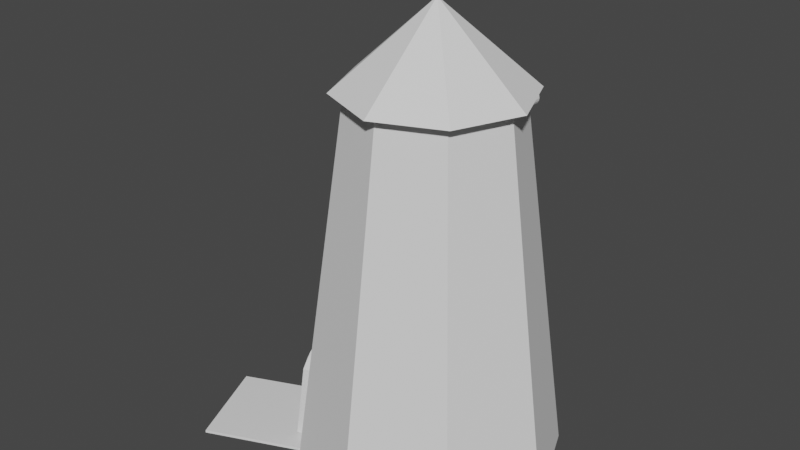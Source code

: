 # Source: malom.blend  (saved by Blender 2.83.20; exported with 4.5.12 LTS)
import bpy
from mathutils import Matrix  # noqa: F401  (used for matrix-valued properties, if any)

bpy.ops.wm.read_factory_settings(use_empty=True)
scene = bpy.context.scene
scene.name = 'Scene'

# ---- collections
col_collection = bpy.data.collections.new('Collection'); scene.collection.children.link(col_collection)

# ---- world
world_world = bpy.data.worlds.new('World'); scene.world = world_world
world_world.use_nodes = True; world_world.node_tree.nodes.clear()
_N = world_world.node_tree.nodes; _L = world_world.node_tree.links
n0 = _N.new('ShaderNodeOutputWorld'); n0.name = 'World Output'; n0.location = (300, 300)
n1 = _N.new('ShaderNodeBackground'); n1.name = 'Background'; n1.location = (10, 300)
n1.inputs[0].default_value = (0.05088, 0.05088, 0.05088, 1.0)
_L.new(n1.outputs[0], n0.inputs[0])
n0.is_active_output = True
world_world.color = (0.05088, 0.05088, 0.05088)
world_world.use_sun_shadow = False
world_world.sun_shadow_jitter_overblur = 0.0

# ---- meshes
me_henger = bpy.data.meshes.new('Henger')
me_henger.from_pydata([(1.475e-09, 1.124, 0.0), (1.916e-09, 0.6845, 2.0), (0.7946, 0.7946, 0.0), (0.484, 0.484, 2.0), (1.124, -4.986e-08, 0.0), (0.6845, -2.875e-08, 2.0), (0.7946, -0.7946, 0.0), (0.484, -0.484, 2.0), (-9.677e-08, -1.124, 0.0), (-5.793e-08, -0.6845, 2.0), (-0.7946, -0.7946, 0.0), (-0.484, -0.484, 2.0), (-1.124, 1.266e-08, 0.0), (-0.6845, 9.334e-09, 2.0), (-0.7946, 0.7946, 0.0), (-0.484, 0.484, 2.0), (0.01336, 0.01336, 2.44), (1.041e-09, 0.0189, 2.44), (0.0189, -9.766e-09, 2.44), (0.01336, -0.01336, 2.44), (-3.106e-08, -0.0189, 2.44), (-0.01336, -0.01336, 2.44), (-0.0189, 9.521e-09, 2.44), (-0.01336, 0.01336, 2.44), (0.5649, 0.5649, 2.014), (1.041e-09, 0.7989, 2.014), (0.7989, -3.493e-08, 2.014), (0.5649, -0.5649, 2.014), (-6.88e-08, -0.7989, 2.014), (-0.5649, -0.5649, 2.014), (-0.7989, 9.521e-09, 2.014), (-0.5649, 0.5649, 2.014), (-0.7923, -0.7923, 0.01501), (-1.12, 1.264e-08, 0.01504), (-0.7923, -0.7923, 0.01501), (-0.7946, -0.7946, 0.0), (-1.124, 1.266e-08, 0.0), (-1.12, 1.264e-08, 0.01504), (-1.612, -1.132, 0.007502), (-1.614, -1.134, -0.007513), (-1.943, -0.3394, -0.007513), (-1.94, -0.3394, 0.007524), (-0.7152, -0.7152, 0.5113), (-1.011, 1.181e-08, 0.5113), (-1.011, -0.2641, 0.01503), (-0.9017, -0.5282, 0.01502), (-0.814, -0.4768, 0.5113), (-0.9127, -0.2384, 0.5113), (-1.054, -0.1557, 0.02605), (-0.8545, -0.6363, 0.02606), (-0.7756, -0.6038, 0.4463), (-0.9681, -0.1392, 0.4463), (-1.14, -0.1916, 0.03349), (-0.9411, -0.6722, 0.0335), (-0.8623, -0.6397, 0.4537), (-1.055, -0.1751, 0.4537), (-0.9288, -0.234, 0.4753), (-0.8149, -0.509, 0.4753), (-0.9027, -0.2971, 0.4882), (-0.8719, -0.3715, 0.4928), (-0.841, -0.4459, 0.4882), (-0.9016, -0.5449, 0.4827), (-1.015, -0.2699, 0.4827), (-0.9277, -0.4818, 0.4957), (-0.9585, -0.4074, 0.5002), (-0.9894, -0.333, 0.4957), (0.0, 1.297, 1.796), (0.0, 0.7029, 1.796), (0.02263, 1.297, 1.794), (0.02263, 0.7029, 1.794), (0.04305, 1.297, 1.787), (0.04305, 0.7029, 1.787), (0.05925, 1.297, 1.777), (0.05925, 0.7029, 1.777), (0.06965, 1.297, 1.764), (0.06965, 0.7029, 1.764), (0.07324, 1.297, 1.75), (0.07324, 0.7029, 1.75), (0.06965, 1.297, 1.736), (0.06965, 0.7029, 1.736), (0.05925, 1.297, 1.723), (0.05925, 0.7029, 1.723), (0.04305, 1.297, 1.713), (0.04305, 0.7029, 1.713), (0.02263, 1.297, 1.706), (0.02263, 0.7029, 1.706), (-2.386e-08, 1.297, 1.704), (-2.386e-08, 0.7029, 1.704), (-0.02263, 1.297, 1.706), (-0.02263, 0.7029, 1.706), (-0.04305, 1.297, 1.713), (-0.04305, 0.7029, 1.713), (-0.05925, 1.297, 1.723), (-0.05925, 0.7029, 1.723), (-0.06965, 1.297, 1.736), (-0.06965, 0.7029, 1.736), (-0.07324, 1.297, 1.75), (-0.07324, 0.7029, 1.75), (-0.06965, 1.297, 1.764), (-0.06965, 0.7029, 1.764), (-0.05925, 1.297, 1.777), (-0.05925, 0.7029, 1.777), (-0.04305, 1.297, 1.787), (-0.04305, 0.7029, 1.787), (-0.02263, 1.297, 1.794), (-0.02263, 0.7029, 1.794)], [], [(0, 1, 3, 2), (2, 3, 5, 4), (4, 5, 7, 6), (6, 7, 9, 8), (8, 9, 11, 42, 32, 10), (10, 32, 34, 35), (9, 7, 27, 28), (12, 33, 43, 13, 15, 14), (14, 15, 1, 0), (0, 2, 4, 6, 8, 10, 12, 14), (16, 17, 23, 22, 21, 20, 19, 18), (15, 13, 30, 31), (5, 3, 24, 26), (11, 9, 28, 29), (1, 15, 31, 25), (3, 1, 25, 24), (7, 5, 26, 27), (13, 11, 29, 30), (17, 16, 24, 25), (16, 18, 26, 24), (18, 19, 27, 26), (19, 20, 28, 27), (20, 21, 29, 28), (21, 22, 30, 29), (22, 23, 31, 30), (23, 17, 25, 31), (37, 36, 40, 41), (33, 12, 36, 37), (12, 10, 35, 36), (32, 33, 37, 44, 45, 34), (39, 38, 41, 40), (35, 34, 38, 39), (34, 45, 44, 37, 41, 38), (36, 35, 39, 40), (33, 32, 42, 50, 49, 48), (43, 47, 46, 42, 11, 13), (51, 48, 52, 55), (50, 57, 61, 54), (49, 50, 54, 53), (51, 56, 58, 59, 60, 57, 50, 42, 46, 47, 43, 33, 48), (48, 49, 53, 52), (52, 53, 54, 61, 63, 64, 65, 62, 55), (56, 62, 65, 58), (58, 65, 64, 59), (59, 64, 63, 60), (60, 63, 61, 57), (56, 51, 55, 62), (66, 67, 69, 68), (68, 69, 71, 70), (70, 71, 73, 72), (72, 73, 75, 74), (74, 75, 77, 76), (76, 77, 79, 78), (78, 79, 81, 80), (80, 81, 83, 82), (82, 83, 85, 84), (84, 85, 87, 86), (86, 87, 89, 88), (88, 89, 91, 90), (90, 91, 93, 92), (92, 93, 95, 94), (94, 95, 97, 96), (96, 97, 99, 98), (98, 99, 101, 100), (100, 101, 103, 102), (69, 67, 105, 103, 101, 99, 97, 95, 93, 91, 89, 87, 85, 83, 81, 79, 77, 75, 73, 71), (102, 103, 105, 104), (104, 105, 67, 66), (66, 68, 70, 72, 74, 76, 78, 80, 82, 84, 86, 88, 90, 92, 94, 96, 98, 100, 102, 104)])
_uv = me_henger.uv_layers.new(name='UVMap')
_uv.uv.foreach_set('vector', [1.0, 0.5, 1.0, 1.0, 0.875, 1.0, 0.875, 0.5, 0.875, 0.5, 0.875, 1.0, 0.75, 1.0, 0.75, 0.5, 0.75, 0.5, 0.75, 1.0, 0.625, 1.0, 0.625, 0.5, 0.625, 0.5, 0.625, 1.0, 0.5, 1.0, 0.5, 0.5, 0.5, 0.5, 0.5, 1.0, 0.375, 1.0, 0.375, 0.6278, 0.375, 0.5038, 0.375, 0.5, 0.375, 0.5, 0.375, 0.5038, 0.375, 0.5038, 0.375, 0.5, 0.5, 1.0, 0.625, 1.0, 0.625, 1.0, 0.5, 1.0, 0.25, 0.5, 0.25, 0.5038, 0.25, 0.6278, 0.25, 1.0, 0.125, 1.0, 0.125, 0.5, 0.125, 0.5, 0.125, 1.0, 0.0, 1.0, 0.0, 0.5, 0.75, 0.49, 0.9197, 0.4197, 0.99, 0.25, 0.9197, 0.08029, 0.75, 0.01, 0.5803, 0.08029, 0.51, 0.25, 0.5803, 0.4197, 0.254, 0.254, 0.25, 0.2557, 0.246, 0.254, 0.2443, 0.25, 0.246, 0.246, 0.25, 0.2443, 0.254, 0.246, 0.2557, 0.25, 0.125, 1.0, 0.25, 1.0, 0.25, 1.0, 0.125, 1.0, 0.75, 1.0, 0.875, 1.0, 0.875, 1.0, 0.75, 1.0, 0.375, 1.0, 0.5, 1.0, 0.5, 1.0, 0.375, 1.0, 0.0, 1.0, 0.125, 1.0, 0.125, 1.0, 0.0, 1.0, 0.875, 1.0, 1.0, 1.0, 1.0, 1.0, 0.875, 1.0, 0.625, 1.0, 0.75, 1.0, 0.75, 1.0, 0.625, 1.0, 0.25, 1.0, 0.375, 1.0, 0.375, 1.0, 0.25, 1.0, 0.25, 0.2557, 0.254, 0.254, 0.4197, 0.4197, 0.25, 0.49, 0.254, 0.254, 0.2557, 0.25, 0.49, 0.25, 0.4197, 0.4197, 0.2557, 0.25, 0.254, 0.246, 0.4197, 0.08029, 0.49, 0.25, 0.254, 0.246, 0.25, 0.2443, 0.25, 0.01, 0.4197, 0.08029, 0.25, 0.2443, 0.246, 0.246, 0.08029, 0.08029, 0.25, 0.01, 0.246, 0.246, 0.2443, 0.25, 0.01, 0.25, 0.08029, 0.08029, 0.2443, 0.25, 0.246, 0.254, 0.08029, 0.4197, 0.01, 0.25, 0.246, 0.254, 0.25, 0.2557, 0.25, 0.49, 0.08029, 0.4197, 0.25, 0.5038, 0.25, 0.5, 0.25, 0.5, 0.25, 0.5038, 0.25, 0.5038, 0.25, 0.5, 0.25, 0.5, 0.25, 0.5038, 0.51, 0.25, 0.5803, 0.08029, 0.5803, 0.08029, 0.51, 0.25, 0.375, 0.5038, 0.25, 0.5038, 0.25, 0.5038, 0.2917, 0.5038, 0.3333, 0.5038, 0.375, 0.5038, 0.375, 0.5, 0.375, 0.5038, 0.25, 0.5038, 0.25, 0.5, 0.375, 0.5, 0.375, 0.5038, 0.375, 0.5038, 0.375, 0.5, 0.375, 0.5038, 0.3333, 0.5038, 0.2917, 0.5038, 0.25, 0.5038, 0.25, 0.5038, 0.375, 0.5038, 0.51, 0.25, 0.5803, 0.08029, 0.5803, 0.08029, 0.51, 0.25, 0.25, 0.5038, 0.375, 0.5038, 0.375, 0.6278, 0.3542, 0.6116, 0.3506, 0.5065, 0.2746, 0.5065, 0.25, 0.6278, 0.2917, 0.6278, 0.3333, 0.6278, 0.375, 0.6278, 0.375, 1.0, 0.25, 1.0, 0.2738, 0.6116, 0.2746, 0.5065, 0.2746, 0.5065, 0.2738, 0.6116, 0.3542, 0.6116, 0.3378, 0.6116, 0.3378, 0.6116, 0.3542, 0.6116, 0.3506, 0.5065, 0.3542, 0.6116, 0.3542, 0.6116, 0.3506, 0.5065, 0.2738, 0.6116, 0.2902, 0.6116, 0.301, 0.6099, 0.3139, 0.5744, 0.3271, 0.6099, 0.3378, 0.6116, 0.3542, 0.6116, 0.375, 0.6278, 0.3333, 0.6278, 0.2917, 0.6278, 0.25, 0.6278, 0.25, 0.5038, 0.2746, 0.5065, 0.2746, 0.5065, 0.3506, 0.5065, 0.3506, 0.5065, 0.2746, 0.5065, 0.2746, 0.5065, 0.3506, 0.5065, 0.3542, 0.6116, 0.3378, 0.6116, 0.3271, 0.6112, 0.314, 0.6104, 0.301, 0.6112, 0.2902, 0.6116, 0.2738, 0.6116, 0.2902, 0.6116, 0.2902, 0.6116, 0.301, 0.6112, 0.301, 0.6099, 0.301, 0.6099, 0.301, 0.6112, 0.314, 0.6104, 0.3139, 0.5744, 0.3139, 0.5744, 0.314, 0.6104, 0.3271, 0.6112, 0.3271, 0.6099, 0.3271, 0.6099, 0.3271, 0.6112, 0.3378, 0.6116, 0.3378, 0.6116, 0.2902, 0.6116, 0.2738, 0.6116, 0.2738, 0.6116, 0.2902, 0.6116, 1.0, 0.5, 1.0, 1.0, 0.95, 1.0, 0.95, 0.5, 0.95, 0.5, 0.95, 1.0, 0.9, 1.0, 0.9, 0.5, 0.9, 0.5, 0.9, 1.0, 0.85, 1.0, 0.85, 0.5, 0.85, 0.5, 0.85, 1.0, 0.8, 1.0, 0.8, 0.5, 0.8, 0.5, 0.8, 1.0, 0.75, 1.0, 0.75, 0.5, 0.75, 0.5, 0.75, 1.0, 0.7, 1.0, 0.7, 0.5, 0.7, 0.5, 0.7, 1.0, 0.65, 1.0, 0.65, 0.5, 0.65, 0.5, 0.65, 1.0, 0.6, 1.0, 0.6, 0.5, 0.6, 0.5, 0.6, 1.0, 0.55, 1.0, 0.55, 0.5, 0.55, 0.5, 0.55, 1.0, 0.5, 1.0, 0.5, 0.5, 0.5, 0.5, 0.5, 1.0, 0.45, 1.0, 0.45, 0.5, 0.45, 0.5, 0.45, 1.0, 0.4, 1.0, 0.4, 0.5, 0.4, 0.5, 0.4, 1.0, 0.35, 1.0, 0.35, 0.5, 0.35, 0.5, 0.35, 1.0, 0.3, 1.0, 0.3, 0.5, 0.3, 0.5, 0.3, 1.0, 0.25, 1.0, 0.25, 0.5, 0.25, 0.5, 0.25, 1.0, 0.2, 1.0, 0.2, 0.5, 0.2, 0.5, 0.2, 1.0, 0.15, 1.0, 0.15, 0.5, 0.15, 0.5, 0.15, 1.0, 0.1, 1.0, 0.1, 0.5, 0.3242, 0.4783, 0.25, 0.49, 0.1758, 0.4783, 0.1089, 0.4442, 0.05584, 0.3911, 0.02175, 0.3242, 0.01, 0.25, 0.02175, 0.1758, 0.05584, 0.1089, 0.1089, 0.05584, 0.1758, 0.02175, 0.25, 0.01, 0.3242, 0.02175, 0.3911, 0.05584, 0.4442, 0.1089, 0.4783, 0.1758, 0.49, 0.25, 0.4783, 0.3242, 0.4442, 0.3911, 0.3911, 0.4442, 0.1, 0.5, 0.1, 1.0, 0.05, 1.0, 0.05, 0.5, 0.05, 0.5, 0.05, 1.0, -1.565e-07, 1.0, -1.565e-07, 0.5, 0.75, 0.49, 0.8242, 0.4783, 0.8911, 0.4442, 0.9442, 0.3911, 0.9783, 0.3242, 0.99, 0.25, 0.9783, 0.1758, 0.9442, 0.1089, 0.8911, 0.05584, 0.8242, 0.02175, 0.75, 0.01, 0.6758, 0.02175, 0.6089, 0.05584, 0.5558, 0.1089, 0.5217, 0.1758, 0.51, 0.25, 0.5217, 0.3242, 0.5558, 0.3911, 0.6089, 0.4442, 0.6758, 0.4783])
me_henger.use_remesh_fix_poles = True
me_henger.use_remesh_preserve_attributes = False
me_henger.use_mirror_vertex_groups = False
me_henger.update()

# ---- objects
ob_henger = bpy.data.objects.new('Henger', me_henger)

# ---- transforms, parenting, visibility, modifiers, constraints
ob_henger.location = (0.0, 0.0, 0.0)
ob_henger.scale = (2.5, 2.5, 4.0)
ob_henger.lineart.crease_threshold = 0.0

# ---- collection membership
col_collection.objects.link(ob_henger)

# ---- scene / render settings (as saved in the file)
scene.frame_start = 1; scene.frame_end = 250; scene.frame_set(1)
scene.render.engine = 'BLENDER_EEVEE_NEXT'
scene.cycles.use_denoising = False
scene.cycles.samples = 128
scene.cycles.sampling_pattern = 'TABULATED_SOBOL'
scene.cycles.use_adaptive_sampling = False
scene.cycles.use_light_tree = False
scene.view_settings.view_transform = 'Filmic'
bpy.context.view_layer.update()

# ---- added for rendering (the .blend has no active camera and no usable light): camera, sun
cam_auto = bpy.data.cameras.new('AutoCamera')
cam_auto.lens = 50.0
cam_auto.sensor_width = 36.0
cam_auto.clip_end = 1000.0
ob_auto_camera = bpy.data.objects.new('AutoCamera', cam_auto)
scene.collection.objects.link(ob_auto_camera)
ob_auto_camera.location = (11.7821, -15.1638, 15.1104)
ob_auto_camera.rotation_euler = (1.09748, -7.21219e-08, 0.694738)
scene.camera = ob_auto_camera
light_auto_sun = bpy.data.lights.new('AutoSun', 'SUN')
light_auto_sun.energy = 3.0
light_auto_sun.angle = 0.0523599
ob_auto_sun = bpy.data.objects.new('AutoSun', light_auto_sun)
scene.collection.objects.link(ob_auto_sun)
ob_auto_sun.rotation_euler = (0.872665, 0.174533, 0.523599)
bpy.context.view_layer.update()
